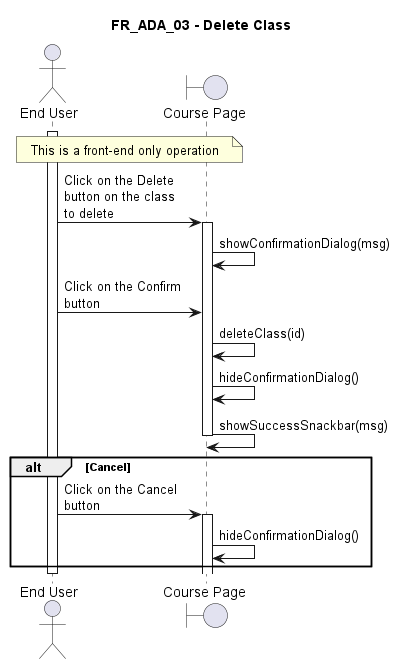

The diagram above was rendered by PlantUML. Its source (embedded in the PNG):
@startuml FR_ADA_03
title FR_ADA_03 - Delete Class
skinparam maxMessageSize 125

actor "End User" as eu
boundary "Course Page" as fe
' control "TimetableController" as ct
' entity "Timetable" as en
' database "Database" as db

note across : This is a front-end only operation


activate eu

eu -> fe ++ : Click on the Delete button on the class to delete
fe -> fe : showConfirmationDialog(msg)
eu -> fe : Click on the Confirm button

fe -> fe : deleteClass(id)
fe -> fe : hideConfirmationDialog()
fe -> fe -- : showSuccessSnackbar(msg)

alt Cancel
    eu -> fe ++ : Click on the Cancel button
    fe -> fe : hideConfirmationDialog()
end

deactivate eu

@enduml